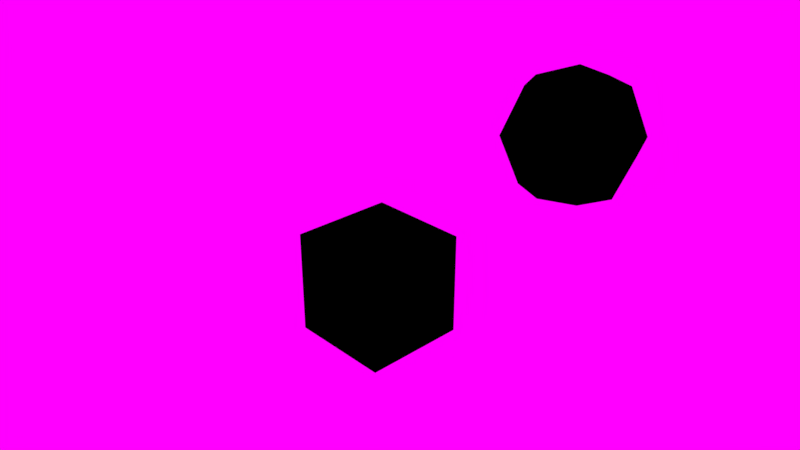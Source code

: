 # Source: 02_node_hierarchy.blend  (saved by Blender 2.78.0; exported with 4.5.12 LTS)
import bpy
from mathutils import Matrix  # noqa: F401  (used for matrix-valued properties, if any)

bpy.ops.wm.read_factory_settings(use_empty=True)
scene = bpy.context.scene
scene.name = 'Scene'

# ---- collections
col_collection_1 = bpy.data.collections.new('Collection 1'); scene.collection.children.link(col_collection_1)

# ---- images (referenced by path relative to the original .blend; pixels are not part of the script)
import os
ASSET_DIR = os.environ.get("B2B_ASSET_DIR", "")  # directory of the original .blend (textures are referenced by path, not embedded)
HERE = os.path.dirname(os.path.abspath(__file__))  # packed textures are extracted next to this script under _unpacked/

def load_image(name, relpath, width, height, colorspace="sRGB"):
    """Load a texture the original file referenced (path relative to the .blend, or extracted next to this script)."""
    p = next((c for c in (os.path.join(HERE, relpath), os.path.join(ASSET_DIR, relpath)) if relpath and os.path.exists(c)), "")
    if p:
        img = bpy.data.images.load(p, check_existing=True)
        img.name = name
    else:  # same state as the original file: an image datablock whose file is absent (Cycles renders it pink)
        img = bpy.data.images.new(name, width, height)
        img.source = "FILE"
        img.filepath = "//" + (relpath or name)
    img.colorspace_settings.name = colorspace
    return img
img_field_hdr = load_image('field.hdr', 'field.hdr', 1024, 1024, 'Linear Rec.709')

# ---- materials (node trees are filled in below, after node groups)
mat_shared_material = bpy.data.materials.new('Shared_Material')
mat_shared_material.alpha_threshold = 0.0
mat_shared_material.roughness = 0.5
mat_shared_material.line_color = (0.0, 0.0, 0.0, 1.0)

# ---- node groups
ng_gltf_metal_roughness = bpy.data.node_groups.new('glTF Metal Roughness', 'ShaderNodeTree')
_N = ng_gltf_metal_roughness.nodes; _L = ng_gltf_metal_roughness.links

# ---- material node trees
mat_shared_material.use_nodes = True; mat_shared_material.node_tree.nodes.clear()
_N = mat_shared_material.node_tree.nodes; _L = mat_shared_material.node_tree.links
n0 = _N.new('ShaderNodeOutputMaterial'); n0.name = 'Material Output'; n0.location = (300, 300)
n1 = _N.new('ShaderNodeGroup'); n1.name = 'Group'; n1.location = (-31, 455)
n1.node_tree = ng_gltf_metal_roughness
n1.inputs[0].default_value = (1.0, 1.0, 1.0, 1.0)
n1.inputs[1].default_value = (1.0, 1.0, 1.0, 1.0)
n1.inputs[2].default_value = (0.5, 0.5, 1.0, 1.0)
n1.inputs[3].default_value = 1.0
n1.inputs[4].default_value = (1.0, 1.0, 1.0, 1.0)
n1.inputs[5].default_value = 1.0
n1.inputs[6].default_value = 1.0
n1.inputs[7].default_value = (1.0, 1.0, 1.0, 1.0)
n1.inputs[8].default_value = 1.0
n1.inputs[9].default_value = (1.0, 1.0, 1.0, 1.0)
n1.inputs[10].default_value = (0.0, 0.0, 0.0, 1.0)
n1.inputs[11].default_value = 1.0
n1.inputs[12].default_value = 0.5
n1.inputs[13].default_value = 0.0
n1.inputs[14].default_value = 0.0
_L.new(n1.outputs[0], n0.inputs[0])
n0.is_active_output = True

# ---- world
world_world = bpy.data.worlds.new('World'); scene.world = world_world
world_world.use_nodes = True; world_world.node_tree.nodes.clear()
_N = world_world.node_tree.nodes; _L = world_world.node_tree.links
n0 = _N.new('ShaderNodeOutputWorld'); n0.name = 'World Output'; n0.location = (300, 300)
n1 = _N.new('ShaderNodeBackground'); n1.name = 'Background'; n1.location = (10, 300)
n2 = _N.new('ShaderNodeTexEnvironment'); n2.name = 'Environment Texture'; n2.location = (-180, 300)
n2.width = 140
n2.image = img_field_hdr
_L.new(n1.outputs[0], n0.inputs[0])
_L.new(n2.outputs[0], n1.inputs[0])
n0.is_active_output = True
world_world.color = (0.05088, 0.05088, 0.05088)
world_world.use_sun_shadow = False
world_world.sun_shadow_jitter_overblur = 0.0
world_world.cycles.sampling_method = 'MANUAL'

# ---- cameras
cam_camera = bpy.data.cameras.new('Camera')
cam_camera.clip_end = 100.0
cam_camera.lens = 35.0
cam_camera.sensor_width = 32.0
cam_camera.sensor_height = 18.0
cam_camera.ortho_scale = 7.314
cam_camera.dof.focus_distance = 0.0

# ---- meshes
me_cube = bpy.data.meshes.new('Cube')
me_cube.from_pydata([(-1.0, -1.0, -1.0), (-1.0, -1.0, 1.0), (-1.0, 1.0, -1.0), (-1.0, 1.0, 1.0), (1.0, -1.0, -1.0), (1.0, -1.0, 1.0), (1.0, 1.0, -1.0), (1.0, 1.0, 1.0)], [], [(0, 1, 3, 2), (2, 3, 7, 6), (6, 7, 5, 4), (4, 5, 1, 0), (2, 6, 4, 0), (7, 3, 1, 5)])
_uv = me_cube.uv_layers.new(name='UVMap')
_uv.uv.foreach_set('vector', [0.0, 0.0, 0.0, 1.0, 1.0, 1.0, 1.0, 0.0, 0.0, 0.0, 0.0, 1.0, 1.0, 1.0, 1.0, 0.0, 0.0, 0.0, 0.0, 1.0, -1.0, 1.0, -1.0, 0.0, 0.0, 0.0, 0.0, 1.0, -1.0, 1.0, -1.0, 0.0, 0.0, 0.0, 1.0, 0.0, 1.0, -1.0, 0.0, -1.0, 0.0, 0.0, -1.0, 0.0, -1.0, -1.0, 0.0, -1.0])
me_cube.materials.append(mat_shared_material)
me_cube.use_remesh_preserve_volume = False
me_cube.use_remesh_preserve_attributes = False
me_cube.use_mirror_vertex_groups = False
me_cube.update()
me_flat_sphere = bpy.data.meshes.new('Flat_Sphere')
me_flat_sphere.from_pydata([(0.5, 0.5, 0.7071), (0.7071, 0.7071, -4.371e-08), (0.5, 0.5, -0.7071), (0.7071, -8.521e-08, 0.7071), (1.0, -5.541e-08, -4.371e-08), (0.7071, -8.521e-08, -0.7071), (0.5, -0.5, 0.7071), (0.7071, -0.7071, -4.371e-08), (0.5, -0.5, -0.7071), (3.201e-08, -0.7071, 0.7071), (2.213e-09, -1.0, -4.371e-08), (3.201e-08, -0.7071, -0.7071), (-6.182e-08, -1.492e-07, 1.0), (-0.5, -0.5, 0.7071), (-0.7071, -0.7071, -4.371e-08), (-0.5, -0.5, -0.7071), (-0.7071, -8.521e-08, 0.7071), (-1.0, -5.541e-08, -4.371e-08), (-0.7071, -8.521e-08, -0.7071), (0.0, -8.742e-08, -1.0), (-0.5, 0.5, 0.7071), (-0.7071, 0.7071, -4.371e-08), (-0.5, 0.5, -0.7071), (2.213e-09, 0.7071, 0.7071), (2.213e-09, 1.0, -4.371e-08), (2.213e-09, 0.7071, -0.7071)], [], [(19, 25, 2), (24, 23, 0, 1), (25, 24, 1, 2), (23, 12, 0), (2, 1, 4, 5), (0, 12, 3), (19, 2, 5), (1, 0, 3, 4), (4, 3, 6, 7), (5, 4, 7, 8), (3, 12, 6), (19, 5, 8), (19, 8, 11), (7, 6, 9, 10), (8, 7, 10, 11), (6, 12, 9), (19, 11, 15), (10, 9, 13, 14), (11, 10, 14, 15), (9, 12, 13), (19, 15, 18), (14, 13, 16, 17), (15, 14, 17, 18), (13, 12, 16), (19, 18, 22), (17, 16, 20, 21), (18, 17, 21, 22), (16, 12, 20), (20, 12, 23), (19, 22, 25), (21, 20, 23, 24), (22, 21, 24, 25)])
_uv = me_flat_sphere.uv_layers.new(name='UVMap')
_uv.uv.foreach_set('vector', [1.0, 0.1469, 0.9042, 0.363, 0.8132, 0.2779, 0.8616, 0.5988, 0.7863, 0.8229, 0.6798, 0.7144, 0.7458, 0.4958, 0.9042, 0.363, 0.8616, 0.5988, 0.7458, 0.4958, 0.8132, 0.2779, 0.7863, 0.8229, 0.5, 0.8531, 0.6798, 0.7144, 0.8132, 0.2779, 0.7458, 0.4958, 0.6291, 0.395, 0.7035, 0.1691, 0.6798, 0.7144, 0.5, 0.8531, 0.5889, 0.6324, 1.0, 0.1469, 0.8132, 0.2779, 0.7035, 0.1691, 0.7458, 0.4958, 0.6798, 0.7144, 0.5889, 0.6324, 0.6291, 0.395, 0.6291, 0.395, 0.5889, 0.6324, 0.4965, 0.6032, 0.4948, 0.3532, 0.7035, 0.1691, 0.6291, 0.395, 0.4948, 0.3532, 0.4896, 0.1032, 0.5889, 0.6324, 0.5, 0.8531, 0.4965, 0.6032, 1.0, 0.1469, 0.7035, 0.1691, 0.4896, 0.1032, 8.941e-08, 0.1469, 0.4896, 0.1032, 0.2863, 0.1771, 0.4948, 0.3532, 0.4965, 0.6032, 0.4042, 0.637, 0.3616, 0.4012, 0.4896, 0.1032, 0.4948, 0.3532, 0.3616, 0.4012, 0.2863, 0.1771, 0.4965, 0.6032, 0.5, 0.8531, 0.4042, 0.637, 8.941e-08, 0.1469, 0.2863, 0.1771, 0.1798, 0.2856, 0.3616, 0.4012, 0.4042, 0.637, 0.3132, 0.7221, 0.2458, 0.5042, 0.2863, 0.1771, 0.3616, 0.4012, 0.2458, 0.5042, 0.1798, 0.2856, 0.4042, 0.637, 0.5, 0.8531, 0.3132, 0.7221, 8.941e-08, 0.1469, 0.1798, 0.2856, 0.08895, 0.3676, 0.2458, 0.5042, 0.3132, 0.7221, 0.2035, 0.8309, 0.1291, 0.605, 0.1798, 0.2856, 0.2458, 0.5042, 0.1291, 0.605, 0.08895, 0.3676, 0.3132, 0.7221, 0.5, 0.8531, 0.2035, 0.8309, 1.0, 0.1469, 1.089, 0.3676, 0.9965, 0.3968, 1.129, 0.605, 1.204, 0.8309, 0.9896, 0.8968, 0.9948, 0.6468, 1.089, 0.3676, 1.129, 0.605, 0.9948, 0.6468, 0.9965, 0.3968, 1.204, 0.8309, 0.5, 0.8531, 0.9896, 0.8968, 0.9896, 0.8968, 0.5, 0.8531, 0.7863, 0.8229, 1.0, 0.1469, 0.9965, 0.3968, 0.9042, 0.363, 0.9948, 0.6468, 0.9896, 0.8968, 0.7863, 0.8229, 0.8616, 0.5988, 0.9965, 0.3968, 0.9948, 0.6468, 0.8616, 0.5988, 0.9042, 0.363])
me_flat_sphere.materials.append(mat_shared_material)
me_flat_sphere.use_remesh_preserve_volume = False
me_flat_sphere.use_remesh_preserve_attributes = False
me_flat_sphere.use_mirror_vertex_groups = False
me_flat_sphere.update()

# ---- objects
ob_cube = bpy.data.objects.new('Cube', me_cube)
ob_flat_sphere = bpy.data.objects.new('Flat_Sphere', me_flat_sphere)
ob_camera = bpy.data.objects.new('Camera', cam_camera)

# ---- transforms, parenting, visibility, modifiers, constraints
ob_cube.location = (0.0, 0.0, 0.0)
ob_cube.lineart.crease_threshold = 0.0
ob_flat_sphere.parent = ob_cube
ob_flat_sphere.location = (4.0, 0.0, 4.0)
ob_flat_sphere.lineart.crease_threshold = 0.0
ob_camera.location = (10.5, -9.354, 8.204)
ob_camera.rotation_euler = (1.109, 0.0, 0.8149)
ob_camera.lock_rotations_4d = False
ob_camera.empty_display_type = 'ARROWS'
ob_camera.color = (0.0, 0.0, 0.0, 0.0)
ob_camera.display_type = 'WIRE'
ob_camera.lineart.crease_threshold = 0.0

# ---- collection membership
col_collection_1.objects.link(ob_cube)
col_collection_1.objects.link(ob_flat_sphere)
col_collection_1.objects.link(ob_camera)

# ---- scene / render settings (as saved in the file)
scene.camera = ob_camera
scene.frame_start = 1; scene.frame_end = 250; scene.frame_set(1)
scene.render.engine = 'CYCLES'
scene.render.resolution_percentage = 50
scene.render.dither_intensity = 0.0
scene.cycles.use_denoising = False
scene.cycles.samples = 128
scene.cycles.sampling_pattern = 'TABULATED_SOBOL'
scene.cycles.light_sampling_threshold = 0.0
scene.cycles.use_adaptive_sampling = False
scene.cycles.use_light_tree = False
scene.cycles.blur_glossy = 0.0
scene.cycles.sample_clamp_indirect = 0.0
scene.view_settings.view_transform = 'Standard'
bpy.context.view_layer.update()

# ---- added for rendering (the .blend has no usable light): sun
light_auto_sun = bpy.data.lights.new('AutoSun', 'SUN')
light_auto_sun.energy = 3.0
light_auto_sun.angle = 0.0523599
ob_auto_sun = bpy.data.objects.new('AutoSun', light_auto_sun)
scene.collection.objects.link(ob_auto_sun)
ob_auto_sun.rotation_euler = (0.872665, 0.174533, 0.523599)
bpy.context.view_layer.update()
